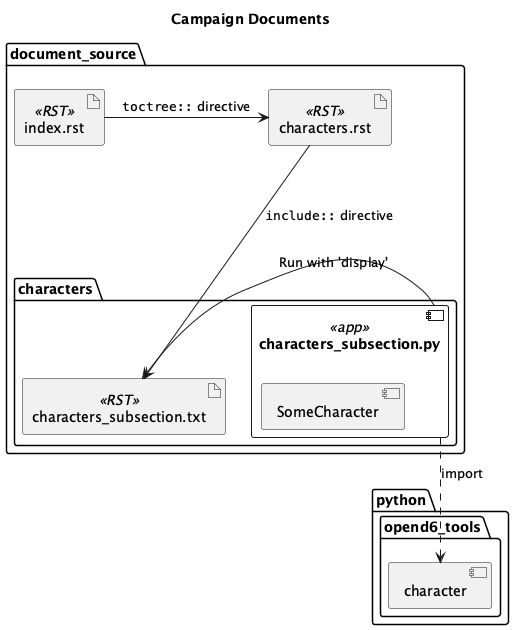

The diagram above was rendered by PlantUML. Its source (embedded in the PNG):
@startuml
'https://plantuml.com/class-diagram

title Campaign Documents

package python {
    package opend6_tools {
        component character
    }
}

package document_source {
    artifact index.rst <<RST>>
    artifact characters.rst <<RST>>
    index.rst -> characters.rst : """toctree::"" directive"
    package characters {
        component characters_subsection.py <<app>> {
            component SomeCharacter
        }
        artifact characters_subsection.txt <<RST>>
        characters_subsection.py ..> character : import
    }
    characters_subsection.py -> characters_subsection.txt : "Run with 'display'"
    characters.rst --> characters_subsection.txt : """include::"" directive"
}

@enduml